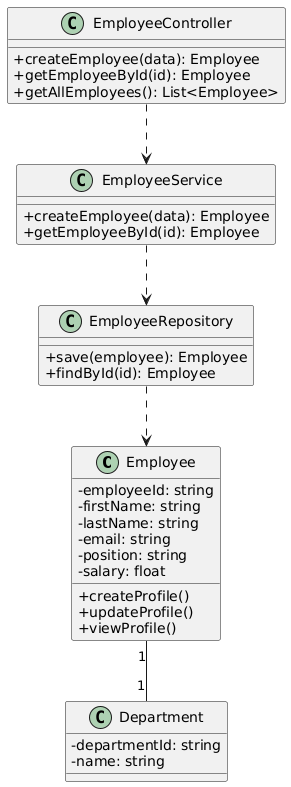

The diagram above was rendered by PlantUML. Its source (embedded in the PNG):
@startuml
skinparam classAttributeIconSize 0

class Employee {
  - employeeId: string
  - firstName: string
  - lastName: string
  - email: string
  - position: string
  - salary: float
  + createProfile()
  + updateProfile()
  + viewProfile()
}

class Department {
  - departmentId: string
  - name: string
}

class EmployeeController {
  + createEmployee(data): Employee
  + getEmployeeById(id): Employee
  + getAllEmployees(): List<Employee>
}

class EmployeeService {
  + createEmployee(data): Employee
  + getEmployeeById(id): Employee
}

class EmployeeRepository {
  + save(employee): Employee
  + findById(id): Employee
}

Employee "1" -- "1" Department
EmployeeController ..> EmployeeService
EmployeeService ..> EmployeeRepository
EmployeeRepository ..> Employee
@enduml